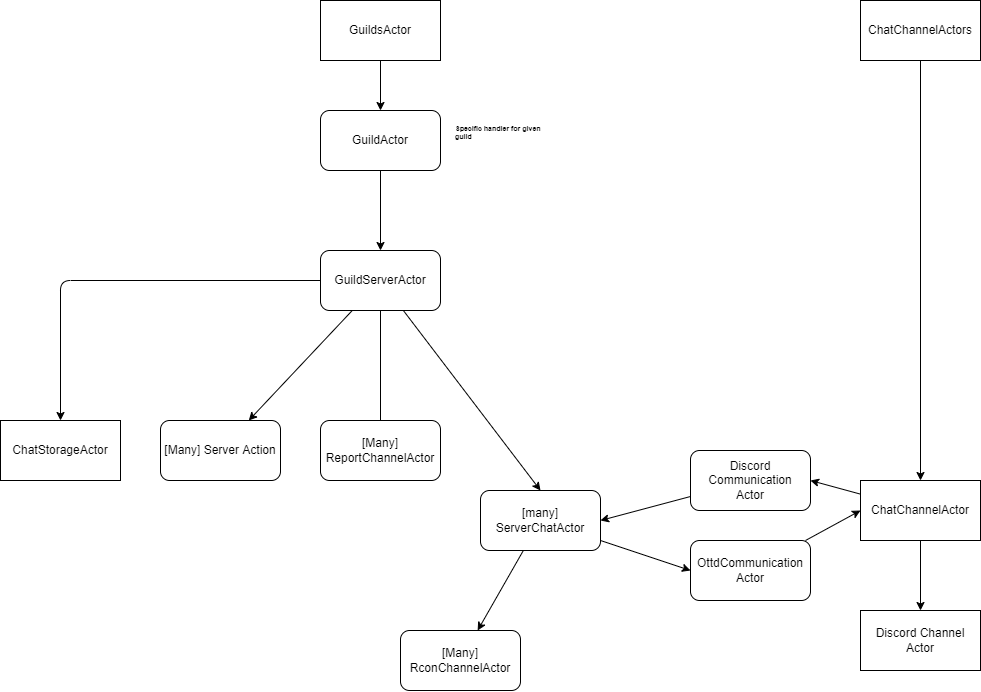

The diagram above was exported from draw.io. Its source (the exported page's mxGraphModel, read from the mxfile embedded in the PNG):
<mxGraphModel dx="763" dy="656" grid="1" gridSize="10" guides="1" tooltips="1" connect="1" arrows="1" fold="1" page="1" pageScale="1" pageWidth="850" pageHeight="1100" math="0" shadow="0">
  <root>
    <mxCell id="0" />
    <mxCell id="1" parent="0" />
    <mxCell id="26" value="" style="edgeStyle=none;html=1;" parent="1" source="2" target="25" edge="1">
      <mxGeometry relative="1" as="geometry" />
    </mxCell>
    <mxCell id="2" value="GuildActor" style="rounded=1;whiteSpace=wrap;html=1;" parent="1" vertex="1">
      <mxGeometry x="320" y="210" width="120" height="60" as="geometry" />
    </mxCell>
    <mxCell id="5" value="&lt;h1 style=&quot;font-size: 7px;&quot;&gt;Specific handler for given guild&lt;/h1&gt;" style="text;html=1;strokeColor=none;fillColor=none;spacing=5;spacingTop=-20;whiteSpace=wrap;overflow=hidden;rounded=0;fontSize=7;verticalAlign=top;align=left;" parent="1" vertex="1">
      <mxGeometry x="450" y="230" width="110" height="20" as="geometry" />
    </mxCell>
    <mxCell id="18" style="edgeStyle=none;html=1;entryX=0.5;entryY=0;entryDx=0;entryDy=0;fontSize=12;" parent="1" source="17" target="2" edge="1">
      <mxGeometry relative="1" as="geometry" />
    </mxCell>
    <mxCell id="17" value="GuildsActor" style="rounded=0;whiteSpace=wrap;html=1;fontSize=12;" parent="1" vertex="1">
      <mxGeometry x="320" y="100" width="120" height="60" as="geometry" />
    </mxCell>
    <mxCell id="28" value="" style="edgeStyle=none;html=1;" parent="1" source="25" target="27" edge="1">
      <mxGeometry relative="1" as="geometry" />
    </mxCell>
    <mxCell id="31" style="edgeStyle=none;html=1;entryX=0.5;entryY=0;entryDx=0;entryDy=0;" parent="1" source="25" target="30" edge="1">
      <mxGeometry relative="1" as="geometry" />
    </mxCell>
    <mxCell id="71" style="edgeStyle=none;html=1;entryX=0.5;entryY=0;entryDx=0;entryDy=0;endArrow=classic;endFill=1;" edge="1" parent="1" source="25" target="69">
      <mxGeometry relative="1" as="geometry">
        <Array as="points">
          <mxPoint x="60" y="380" />
        </Array>
      </mxGeometry>
    </mxCell>
    <mxCell id="72" style="edgeStyle=none;html=1;entryX=0.5;entryY=0;entryDx=0;entryDy=0;endArrow=none;endFill=0;" edge="1" parent="1" source="25" target="65">
      <mxGeometry relative="1" as="geometry" />
    </mxCell>
    <mxCell id="25" value="GuildServerActor" style="rounded=1;whiteSpace=wrap;html=1;" parent="1" vertex="1">
      <mxGeometry x="320" y="350" width="120" height="60" as="geometry" />
    </mxCell>
    <mxCell id="27" value="[Many] Server Action" style="rounded=1;whiteSpace=wrap;html=1;" parent="1" vertex="1">
      <mxGeometry x="160" y="520" width="120" height="60" as="geometry" />
    </mxCell>
    <mxCell id="50" style="edgeStyle=none;html=1;entryX=0;entryY=0.5;entryDx=0;entryDy=0;" parent="1" source="30" target="41" edge="1">
      <mxGeometry relative="1" as="geometry" />
    </mxCell>
    <mxCell id="64" value="" style="edgeStyle=none;html=1;" parent="1" source="30" target="63" edge="1">
      <mxGeometry relative="1" as="geometry" />
    </mxCell>
    <mxCell id="30" value="[many] ServerChatActor" style="rounded=1;whiteSpace=wrap;html=1;" parent="1" vertex="1">
      <mxGeometry x="480" y="590" width="120" height="60" as="geometry" />
    </mxCell>
    <mxCell id="62" style="edgeStyle=none;html=1;entryX=1;entryY=0.5;entryDx=0;entryDy=0;" parent="1" source="37" target="30" edge="1">
      <mxGeometry relative="1" as="geometry" />
    </mxCell>
    <mxCell id="37" value="Discord Communication&lt;br&gt;Actor" style="rounded=1;whiteSpace=wrap;html=1;" parent="1" vertex="1">
      <mxGeometry x="690" y="550" width="120" height="60" as="geometry" />
    </mxCell>
    <mxCell id="60" style="edgeStyle=none;html=1;entryX=0;entryY=0.5;entryDx=0;entryDy=0;" parent="1" source="41" target="55" edge="1">
      <mxGeometry relative="1" as="geometry" />
    </mxCell>
    <mxCell id="41" value="OttdCommunication&lt;br&gt;Actor" style="rounded=1;whiteSpace=wrap;html=1;" parent="1" vertex="1">
      <mxGeometry x="690" y="640" width="120" height="60" as="geometry" />
    </mxCell>
    <mxCell id="56" value="" style="edgeStyle=none;html=1;" parent="1" source="53" target="55" edge="1">
      <mxGeometry relative="1" as="geometry" />
    </mxCell>
    <mxCell id="53" value="ChatChannelActors" style="rounded=0;whiteSpace=wrap;html=1;fontSize=12;" parent="1" vertex="1">
      <mxGeometry x="860" y="100" width="120" height="60" as="geometry" />
    </mxCell>
    <mxCell id="58" value="" style="edgeStyle=none;html=1;" parent="1" source="55" target="57" edge="1">
      <mxGeometry relative="1" as="geometry" />
    </mxCell>
    <mxCell id="61" style="edgeStyle=none;html=1;entryX=1;entryY=0.5;entryDx=0;entryDy=0;" parent="1" source="55" target="37" edge="1">
      <mxGeometry relative="1" as="geometry" />
    </mxCell>
    <mxCell id="55" value="ChatChannelActor" style="rounded=0;whiteSpace=wrap;html=1;fontSize=12;" parent="1" vertex="1">
      <mxGeometry x="860" y="580" width="120" height="60" as="geometry" />
    </mxCell>
    <mxCell id="57" value="Discord Channel Actor" style="rounded=0;whiteSpace=wrap;html=1;fontSize=12;" parent="1" vertex="1">
      <mxGeometry x="860" y="710" width="120" height="60" as="geometry" />
    </mxCell>
    <mxCell id="63" value="[Many]&lt;br&gt;RconChannelActor" style="rounded=1;whiteSpace=wrap;html=1;" parent="1" vertex="1">
      <mxGeometry x="400" y="730" width="120" height="60" as="geometry" />
    </mxCell>
    <mxCell id="65" value="[Many]&lt;br&gt;ReportChannelActor" style="rounded=1;whiteSpace=wrap;html=1;" vertex="1" parent="1">
      <mxGeometry x="320" y="520" width="120" height="60" as="geometry" />
    </mxCell>
    <mxCell id="69" value="ChatStorageActor" style="rounded=0;whiteSpace=wrap;html=1;fontSize=12;" vertex="1" parent="1">
      <mxGeometry y="520" width="120" height="60" as="geometry" />
    </mxCell>
  </root>
</mxGraphModel>